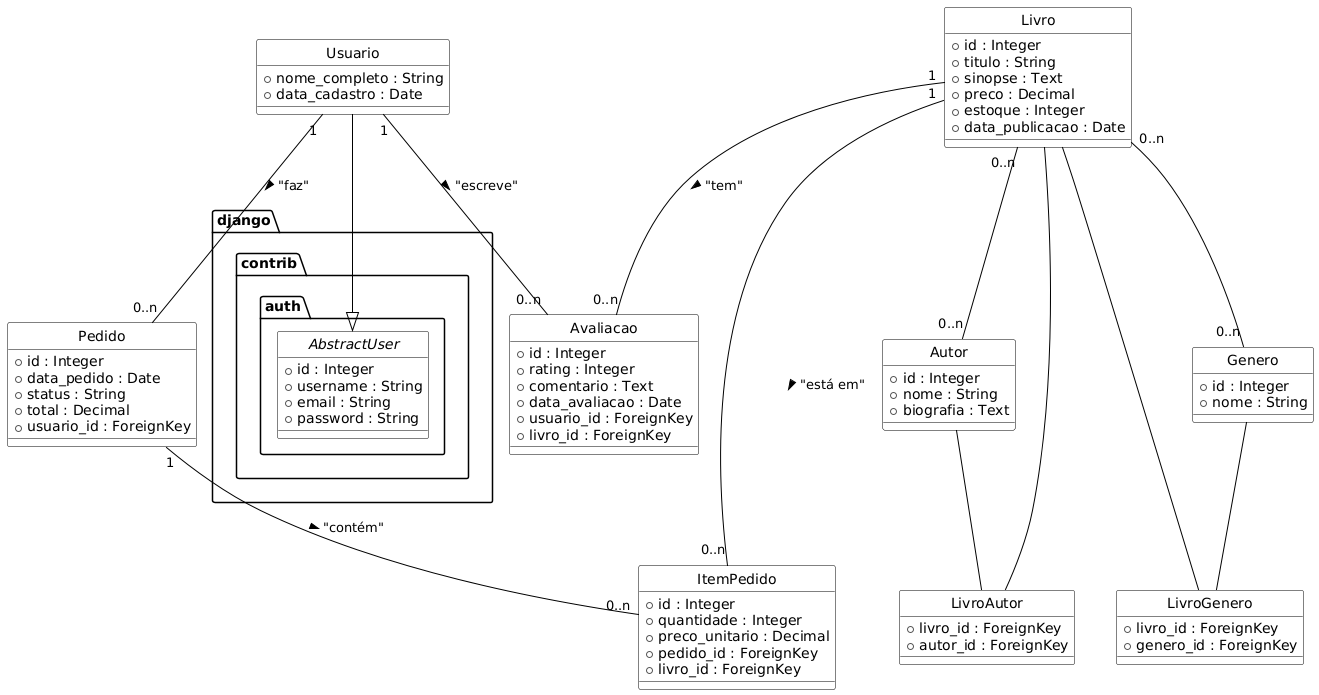

The diagram above was rendered by PlantUML. Its source (embedded in the PNG):
@startuml
skinparam class {
  BorderColor black
  BackgroundColor white
  ArrowColor black
}
skinparam monochrome true
hide circle

' Pacote de autenticação do Django
package "django.contrib.auth" {
    abstract class AbstractUser {
      + id : Integer
      + username : String
      + email : String
      + password : String
    }
}

' Entidades Principais
class "Usuario" as User {
    + nome_completo : String
    + data_cadastro : Date
}
User --|> AbstractUser

class "Livro" as Book {
    + id : Integer
    + titulo : String
    + sinopse : Text
    + preco : Decimal
    + estoque : Integer
    + data_publicacao : Date
}

class "Autor" as Author {
    + id : Integer
    + nome : String
    + biografia : Text
}

class "Genero" as Genre {
    + id : Integer
    + nome : String
}

class "Avaliacao" as Review {
    + id : Integer
    + rating : Integer
    + comentario : Text
    + data_avaliacao : Date
    + usuario_id : ForeignKey
    + livro_id : ForeignKey
}

' Entidades de Transação
class "Pedido" as Order {
    + id : Integer
    + data_pedido : Date
    + status : String
    + total : Decimal
    + usuario_id : ForeignKey
}

class "ItemPedido" as OrderItem {
    + id : Integer
    + quantidade : Integer
    + preco_unitario : Decimal
    + pedido_id : ForeignKey
    + livro_id : ForeignKey
}

' Tabelas de Ligação (Muitos-para-Muitos)
class "LivroAutor" as BookAuthor {
    + livro_id : ForeignKey
    + autor_id : ForeignKey
}

class "LivroGenero" as BookGenre {
    + livro_id : ForeignKey
    + genero_id : ForeignKey
}

' Relações entre as Entidades
User "1" -- "0..n" Order : "faz" >

Order "1" -- "0..n" OrderItem : "contém" >

Book "1" -- "0..n" OrderItem : "está em" >

User "1" -- "0..n" Review : "escreve" >
Book "1" -- "0..n" Review : "tem" >

Book "0..n" -- "0..n" Author
Book -- BookAuthor
Author -- BookAuthor

Book "0..n" -- "0..n" Genre
Book -- BookGenre
Genre -- BookGenre
@enduml